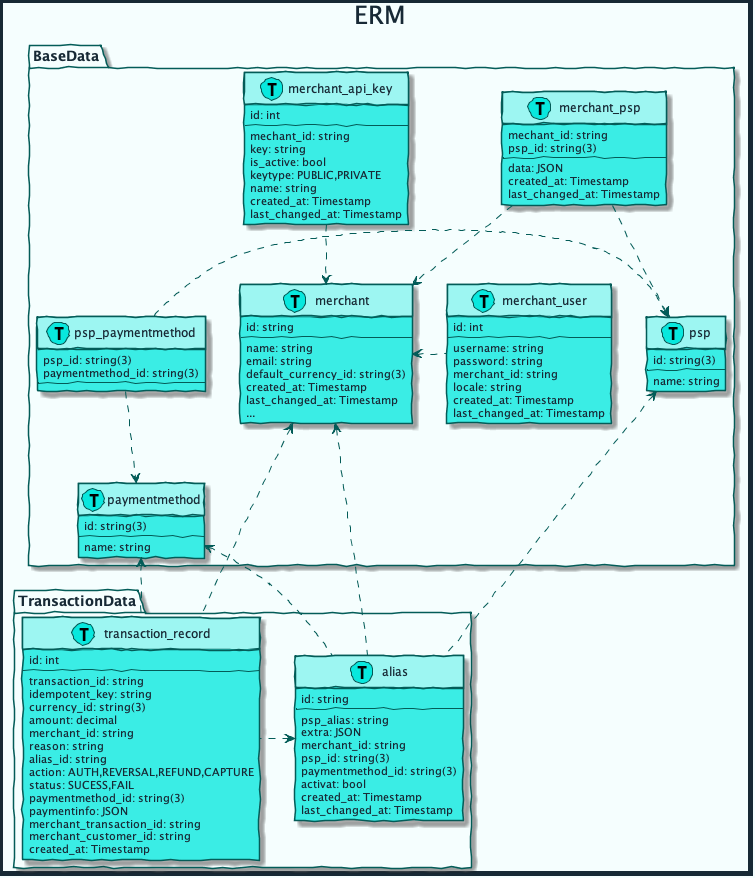

The diagram above was rendered by PlantUML. Its source (embedded in the PNG):
@startuml erm



skinparam handwritten true
skinparam sequenceMessageAlign center
skinparam ActorBackgroundColor #08E8DE
skinparam ActorBorderColor #035C58
skinparam ActorFontColor #172935
skinparam ActorFontName Raleway
skinparam ArrowColor #035C58
skinparam ArrowFontColor #172935
skinparam ArrowFontName Raleway
skinparam BackgroundColor #F5FEFE
skinparam ClassAttributeFontColor #172935
skinparam ClassAttributeFontName Raleway
skinparam ClassBackgroundColor #3AEDE5
skinparam ClassBorderColor #035C58
skinparam ClassFontColor #172935
skinparam ClassFontName Raleway
skinparam ClassHeaderBackgroundColor #9DF6F2
skinparam ComponentBackgroundColor #3AEDE5
skinparam ComponentBorderColor #035C58
skinparam ComponentFontColor #172935
skinparam ComponentFontName Raleway
skinparam ControlBackgroundColor #08E8DE
skinparam ControlBorderColor #035C58
skinparam ControlFontColor #172935
skinparam ControlFontName Raleway
skinparam DiagramBorderColor #172935
skinparam DiagramBorderThickness 5
skinparam EntityBackgroundColor #08E8DE
skinparam EntityBorderColor #035C58
skinparam EntityFontColor #172935
skinparam EntityFontName Raleway
skinparam PackageBackgroundColor #F5FEFE
skinparam PackageBorderColor #035C58
skinparam PackageFontColor #172935
skinparam PackageFontName Raleway
skinparam SequenceLifeLineBorderColor #035C58
skinparam SequenceTitleFontColor #172935
skinparam SequenceTitleFontName Raleway
skinparam SequenceTitleFontSize 25
skinparam TitleFontColor #172935
skinparam TitleFontName Raleway
skinparam TitleFontSize 25

title ERM

package BaseData {
    class psp << (T, #08E8DE) >>{
        id: string(3)
        --
        name: string
    }

    class paymentmethod << (T, #08E8DE) >>{
        id: string(3)
        --
        name: string
    }

    class psp_paymentmethod << (T, #08E8DE) >>{
        psp_id: string(3)
        paymentmethod_id: string(3)
        --
    }

    class merchant << (T, #08E8DE) >>{
        id: string
        --
        name: string 
        email: string
        default_currency_id: string(3)
        created_at: Timestamp
        last_changed_at: Timestamp
        ...
    }

    class merchant_api_key << (T, #08E8DE) >>{
        id: int
        --
        mechant_id: string
        key: string
        is_active: bool
        keytype: PUBLIC,PRIVATE
        name: string
        created_at: Timestamp
        last_changed_at: Timestamp
    }

    class merchant_psp << (T, #08E8DE) >>{
        mechant_id: string
        psp_id: string(3)
        --
        data: JSON
        created_at: Timestamp
        last_changed_at: Timestamp
    }

    class merchant_user << (T, #08E8DE) >>{
        id: int
        --
        username: string
        password: string
        merchant_id: string
        locale: string
        created_at: Timestamp
        last_changed_at: Timestamp
    }

    merchant_psp .-> merchant
    merchant_psp .-> psp  
    merchant_api_key .-> merchant 
    merchant <. merchant_user 
    psp_paymentmethod .-> paymentmethod
    psp <. psp_paymentmethod
}

package TransactionData {
    class alias << (T, #08E8DE) >>{
        id: string
        --
        psp_alias: string
        extra: JSON
        merchant_id: string
        psp_id: string(3)
        paymentmethod_id: string(3)
        activat: bool
        created_at: Timestamp
        last_changed_at: Timestamp
    }

    class transaction_record << (T, #08E8DE) >>{
        id: int
        --
        transaction_id: string
        idempotent_key: string
        currency_id: string(3)
        amount: decimal
        merchant_id: string
        reason: string
        alias_id: string
        action: AUTH,REVERSAL,REFUND,CAPTURE
        status: SUCESS,FAIL
        paymentmethod_id: string(3)
        paymentinfo: JSON
        merchant_transaction_id: string
        merchant_customer_id: string
        created_at: Timestamp
    }

    alias <. transaction_record
}

paymentmethod <.- alias
merchant <.- alias
psp <.- alias
paymentmethod <.- transaction_record
merchant <.- transaction_record

@enduml